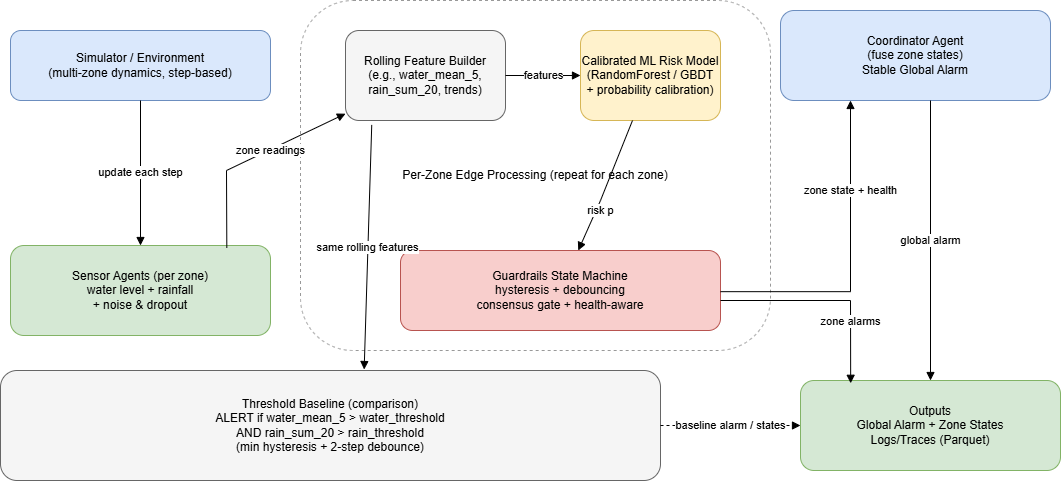

The diagram above was exported from draw.io. Its source (the exported page's mxGraphModel, read from the mxfile embedded in the PNG):
<mxGraphModel dx="1423" dy="701" grid="1" gridSize="10" guides="1" tooltips="1" connect="1" arrows="1" fold="1" page="1" pageScale="1" pageWidth="850" pageHeight="1100" math="0" shadow="0">
  <root>
    <mxCell id="0" />
    <mxCell id="1" parent="0" />
    <mxCell id="7AUt3swbunGuaMTJXoAL-1" parent="1" style="rounded=1;whiteSpace=wrap;html=1;fillColor=#dae8fc;strokeColor=#6c8ebf;fontSize=12;" value="Simulator / Environment&#10;(multi-zone dynamics, step-based)" vertex="1">
      <mxGeometry height="70" width="260" x="60" y="70" as="geometry" />
    </mxCell>
    <mxCell id="7AUt3swbunGuaMTJXoAL-2" parent="1" style="rounded=1;whiteSpace=wrap;html=1;fillColor=#d5e8d4;strokeColor=#82b366;fontSize=12;" value="Sensor Agents (per zone)&#10;water level + rainfall&#10;+ noise &amp; dropout" vertex="1">
      <mxGeometry height="90" width="260" x="60" y="285" as="geometry" />
    </mxCell>
    <mxCell id="7AUt3swbunGuaMTJXoAL-3" parent="1" style="rounded=1;whiteSpace=wrap;html=1;fillColor=#ffffff;strokeColor=#999999;dashed=1;fontSize=12;" value="Per-Zone Edge Processing (repeat for each zone)" vertex="1">
      <mxGeometry height="350" width="470" x="350" y="40" as="geometry" />
    </mxCell>
    <mxCell id="7AUt3swbunGuaMTJXoAL-4" parent="1" style="rounded=1;whiteSpace=wrap;html=1;fillColor=#f5f5f5;strokeColor=#666666;fontSize=12;" value="Rolling Feature Builder&#10;(e.g., water_mean_5,&#10; rain_sum_20, trends)" vertex="1">
      <mxGeometry height="90" width="160" x="395" y="70" as="geometry" />
    </mxCell>
    <mxCell id="7AUt3swbunGuaMTJXoAL-5" parent="1" style="rounded=1;whiteSpace=wrap;html=1;fillColor=#fff2cc;strokeColor=#d6b656;fontSize=12;" value="Calibrated ML Risk Model&#10;(RandomForest / GBDT&#10;+ probability calibration)" vertex="1">
      <mxGeometry height="90" width="140" x="630" y="70" as="geometry" />
    </mxCell>
    <mxCell id="7AUt3swbunGuaMTJXoAL-6" parent="1" style="rounded=1;whiteSpace=wrap;html=1;fillColor=#f8cecc;strokeColor=#b85450;fontSize=12;" value="Guardrails State Machine&#10;hysteresis + debouncing&#10;consensus gate + health-aware" vertex="1">
      <mxGeometry height="80" width="320" x="450" y="290" as="geometry" />
    </mxCell>
    <mxCell id="7AUt3swbunGuaMTJXoAL-7" parent="1" style="rounded=1;whiteSpace=wrap;html=1;fillColor=#dae8fc;strokeColor=#6c8ebf;fontSize=12;" value="Coordinator Agent&#10;(fuse zone states)&#10;Stable Global Alarm" vertex="1">
      <mxGeometry height="90" width="270" x="830" y="50" as="geometry" />
    </mxCell>
    <mxCell id="7AUt3swbunGuaMTJXoAL-8" parent="1" style="rounded=1;whiteSpace=wrap;html=1;fillColor=#d5e8d4;strokeColor=#82b366;fontSize=12;" value="Outputs&#10;Global Alarm + Zone States&#10;Logs/Traces (Parquet)" vertex="1">
      <mxGeometry height="90" width="260" x="850" y="420" as="geometry" />
    </mxCell>
    <mxCell id="7AUt3swbunGuaMTJXoAL-9" parent="1" style="rounded=1;whiteSpace=wrap;html=1;fillColor=#f5f5f5;strokeColor=#666666;fontSize=12;" value="Threshold Baseline (comparison)&#10;ALERT if water_mean_5 &gt; water_threshold&#10;AND rain_sum_20 &gt; rain_threshold&#10;(min hysteresis + 2-step debounce)" vertex="1">
      <mxGeometry height="110" width="660" x="50" y="410" as="geometry" />
    </mxCell>
    <mxCell id="7AUt3swbunGuaMTJXoAL-10" edge="1" parent="1" source="7AUt3swbunGuaMTJXoAL-1" style="endArrow=block;html=1;rounded=0;" target="7AUt3swbunGuaMTJXoAL-2" value="update each step">
      <mxGeometry relative="1" as="geometry" />
    </mxCell>
    <mxCell id="7AUt3swbunGuaMTJXoAL-11" edge="1" parent="1" source="7AUt3swbunGuaMTJXoAL-2" style="endArrow=block;html=1;rounded=0;exitX=0.832;exitY=0.026;exitDx=0;exitDy=0;exitPerimeter=0;" target="7AUt3swbunGuaMTJXoAL-4" value="zone readings">
      <mxGeometry relative="1" x="0.2013" y="-1" as="geometry">
        <mxPoint as="offset" />
        <Array as="points">
          <mxPoint x="276" y="210" />
        </Array>
      </mxGeometry>
    </mxCell>
    <mxCell id="7AUt3swbunGuaMTJXoAL-12" edge="1" parent="1" source="7AUt3swbunGuaMTJXoAL-4" style="endArrow=block;html=1;rounded=0;" target="7AUt3swbunGuaMTJXoAL-5" value="features">
      <mxGeometry relative="1" as="geometry" />
    </mxCell>
    <mxCell id="7AUt3swbunGuaMTJXoAL-13" edge="1" parent="1" source="7AUt3swbunGuaMTJXoAL-5" style="endArrow=block;html=1;rounded=0;" target="7AUt3swbunGuaMTJXoAL-6" value="risk p">
      <mxGeometry relative="1" x="0.3529" y="4" as="geometry">
        <mxPoint as="offset" />
        <Array as="points">
          <mxPoint x="650" y="240" />
        </Array>
      </mxGeometry>
    </mxCell>
    <mxCell id="7AUt3swbunGuaMTJXoAL-14" edge="1" parent="1" style="endArrow=block;html=1;rounded=0;" value="zone state + health">
      <mxGeometry relative="1" x="0.4395" as="geometry">
        <mxPoint as="offset" />
        <Array as="points">
          <mxPoint x="900" y="331.17" />
        </Array>
        <mxPoint x="770" y="331.17" as="sourcePoint" />
        <mxPoint x="900" y="140" as="targetPoint" />
      </mxGeometry>
    </mxCell>
    <mxCell id="7AUt3swbunGuaMTJXoAL-15" edge="1" parent="1" style="endArrow=block;html=1;rounded=0;" target="7AUt3swbunGuaMTJXoAL-8" value="global alarm">
      <mxGeometry relative="1" as="geometry">
        <mxPoint x="980" y="140" as="sourcePoint" />
      </mxGeometry>
    </mxCell>
    <mxCell id="7AUt3swbunGuaMTJXoAL-16" edge="1" parent="1" style="endArrow=block;html=1;rounded=0;entryX=0.193;entryY=0.031;entryDx=0;entryDy=0;entryPerimeter=0;" target="7AUt3swbunGuaMTJXoAL-8" value="zone alarms">
      <mxGeometry relative="1" x="0.4098" as="geometry">
        <mxPoint y="1" as="offset" />
        <Array as="points">
          <mxPoint x="900" y="340" />
        </Array>
        <mxPoint x="770" y="340" as="sourcePoint" />
      </mxGeometry>
    </mxCell>
    <mxCell id="7AUt3swbunGuaMTJXoAL-17" edge="1" parent="1" source="7AUt3swbunGuaMTJXoAL-4" style="endArrow=block;html=1;rounded=0;exitX=0.164;exitY=1.049;exitDx=0;exitDy=0;exitPerimeter=0;entryX=0.551;entryY=-0.009;entryDx=0;entryDy=0;entryPerimeter=0;" target="7AUt3swbunGuaMTJXoAL-9" value="same rolling features">
      <mxGeometry relative="1" as="geometry">
        <Array as="points" />
      </mxGeometry>
    </mxCell>
    <mxCell id="7AUt3swbunGuaMTJXoAL-18" edge="1" parent="1" source="7AUt3swbunGuaMTJXoAL-9" style="endArrow=block;html=1;dashed=1;rounded=0;" target="7AUt3swbunGuaMTJXoAL-8" value="baseline alarm / states">
      <mxGeometry relative="1" as="geometry" />
    </mxCell>
  </root>
</mxGraphModel>